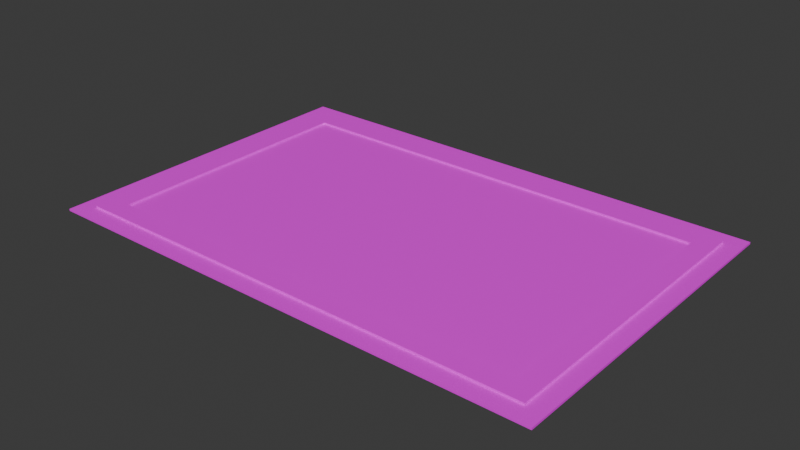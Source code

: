 # Source: Carpet.blend  (saved by Blender 4.2.66; exported with 4.5.12 LTS)
import bpy
from mathutils import Matrix  # noqa: F401  (used for matrix-valued properties, if any)

bpy.ops.wm.read_factory_settings(use_empty=True)
scene = bpy.context.scene
scene.name = 'Scene'

# ---- collections
col_collection = bpy.data.collections.new('Collection'); scene.collection.children.link(col_collection)

# ---- images (referenced by path relative to the original .blend; pixels are not part of the script)
import os
ASSET_DIR = os.environ.get("B2B_ASSET_DIR", "")  # directory of the original .blend (textures are referenced by path, not embedded)
HERE = os.path.dirname(os.path.abspath(__file__))  # packed textures are extracted next to this script under _unpacked/

def load_image(name, relpath, width, height, colorspace="sRGB"):
    """Load a texture the original file referenced (path relative to the .blend, or extracted next to this script)."""
    p = next((c for c in (os.path.join(HERE, relpath), os.path.join(ASSET_DIR, relpath)) if relpath and os.path.exists(c)), "")
    if p:
        img = bpy.data.images.load(p, check_existing=True)
        img.name = name
    else:  # same state as the original file: an image datablock whose file is absent (Cycles renders it pink)
        img = bpy.data.images.new(name, width, height)
        img.source = "FILE"
        img.filepath = "//" + (relpath or name)
    img.colorspace_settings.name = colorspace
    return img
img_texturepalette_png = load_image('TexturePalette.png', 'TexturePalette.png', 1024, 1024, 'sRGB')

# ---- materials (node trees are filled in below, after node groups)
mat_material = bpy.data.materials.new('Material')
mat_material.alpha_threshold = 0.0
mat_material.use_transparent_shadow = False
mat_material.roughness = 0.5
mat_material.line_color = (0.0, 0.0, 0.0, 1.0)

# ---- material node trees
mat_material.use_nodes = True; mat_material.node_tree.nodes.clear()
_N = mat_material.node_tree.nodes; _L = mat_material.node_tree.links
n0 = _N.new('ShaderNodeOutputMaterial'); n0.name = 'Material Output'; n0.location = (300, 300)
n1 = _N.new('ShaderNodeBsdfPrincipled'); n1.name = 'Principled BSDF'; n1.location = (10, 300)
n1.inputs[3].default_value = 1.45
n2 = _N.new('ShaderNodeTexImage'); n2.name = 'Image Texture'; n2.location = (-280, 280)
n2.image = img_texturepalette_png
_L.new(n1.outputs[0], n0.inputs[0])
_L.new(n2.outputs[0], n1.inputs[0])
n0.is_active_output = True

# ---- world
world_world = bpy.data.worlds.new('World'); scene.world = world_world
world_world.use_nodes = True; world_world.node_tree.nodes.clear()
_N = world_world.node_tree.nodes; _L = world_world.node_tree.links
n0 = _N.new('ShaderNodeOutputWorld'); n0.name = 'World Output'; n0.location = (300, 300)
n1 = _N.new('ShaderNodeBackground'); n1.name = 'Background'; n1.location = (10, 300)
n1.inputs[0].default_value = (0.05088, 0.05088, 0.05088, 1.0)
_L.new(n1.outputs[0], n0.inputs[0])
n0.is_active_output = True
world_world.color = (0.05088, 0.05088, 0.05088)
world_world.sun_shadow_jitter_overblur = 0.0

# ---- meshes
me_plane = bpy.data.meshes.new('Plane')
me_plane.from_pydata([(-3.0, -2.0, 0.0), (3.0, -2.0, 0.0), (-3.0, 2.0, 0.0), (3.0, 2.0, 0.0), (-2.795, 1.795, 0.04725), (-2.795, -1.795, 0.04725), (2.795, -1.795, 0.04725), (2.795, 1.795, 0.04725), (-2.555, 1.555, 0.04725), (-2.555, -1.555, 0.04725), (2.555, -1.555, 0.04725), (2.555, 1.555, 0.04725), (-2.795, 1.795, 0.02363), (-2.795, -1.795, 0.02363), (2.795, -1.795, 0.02363), (2.795, 1.795, 0.02363), (-3.0, 2.0, 0.02363), (-3.0, -2.0, 0.02363), (3.0, -2.0, 0.02363), (3.0, 2.0, 0.02363), (-2.195, 1.195, 0.02363), (-2.195, -1.195, 0.02363), (2.195, -1.195, 0.02363), (2.195, 1.195, 0.02363), (-2.555, 1.555, 0.02363), (-2.555, -1.555, 0.02363), (2.555, -1.555, 0.02363), (2.555, 1.555, 0.02363)], [], [(1, 3, 19, 18), (0, 1, 18, 17), (9, 8, 4, 5), (10, 9, 5, 6), (11, 10, 6, 7), (8, 11, 7, 4), (13, 12, 16, 17), (14, 13, 17, 18), (15, 14, 18, 19), (12, 15, 19, 16), (3, 2, 16, 19), (2, 0, 17, 16), (2, 3, 1, 0), (6, 5, 13, 14), (7, 6, 14, 15), (4, 7, 15, 12), (5, 4, 12, 13), (9, 25, 24, 8), (8, 24, 27, 11), (11, 27, 26, 10), (10, 26, 25, 9), (20, 21, 22, 23), (21, 20, 24, 25), (22, 21, 25, 26), (23, 22, 26, 27), (20, 23, 27, 24)])
_uv = me_plane.uv_layers.new(name='UVMap')
_uv.uv.foreach_set('vector', [0.1722, 0.3054, 0.1722, 0.3159, 0.1721, 0.3159, 0.1721, 0.3054, 0.1718, 0.3054, 0.1718, 0.3211, 0.1717, 0.3211, 0.1717, 0.3054, 0.1896, 0.3254, 0.1977, 0.3254, 0.1984, 0.326, 0.189, 0.326, 0.1896, 0.3121, 0.1896, 0.3254, 0.189, 0.326, 0.189, 0.3114, 0.1977, 0.3121, 0.1896, 0.3121, 0.189, 0.3114, 0.1984, 0.3114, 0.1977, 0.3254, 0.1977, 0.3121, 0.1984, 0.3114, 0.1984, 0.326, 0.1514, 0.3072, 0.1608, 0.3072, 0.1613, 0.3077, 0.1508, 0.3077, 0.1514, 0.2926, 0.1514, 0.3072, 0.1508, 0.3077, 0.1508, 0.2921, 0.1608, 0.2926, 0.1514, 0.2926, 0.1508, 0.2921, 0.1613, 0.2921, 0.1608, 0.3072, 0.1608, 0.2926, 0.1613, 0.2921, 0.1613, 0.3077, 0.1719, 0.3054, 0.1719, 0.3211, 0.1718, 0.3211, 0.1718, 0.3054, 0.1722, 0.3054, 0.1722, 0.3159, 0.1722, 0.3159, 0.1722, 0.3054, 0.1717, 0.2921, 0.1717, 0.3077, 0.1613, 0.3077, 0.1613, 0.2921, 0.21, 0.3237, 0.21, 0.3091, 0.2101, 0.3091, 0.2101, 0.3237, 0.2104, 0.3185, 0.2104, 0.3091, 0.2104, 0.3091, 0.2104, 0.3185, 0.2101, 0.3237, 0.2101, 0.3091, 0.2101, 0.3091, 0.2101, 0.3237, 0.2104, 0.3185, 0.2104, 0.3091, 0.2105, 0.3091, 0.2105, 0.3185, 0.2105, 0.3091, 0.2106, 0.3091, 0.2106, 0.3172, 0.2105, 0.3172, 0.2101, 0.3091, 0.2102, 0.3091, 0.2102, 0.3225, 0.2101, 0.3225, 0.2106, 0.3091, 0.2106, 0.3091, 0.2106, 0.3172, 0.2106, 0.3172, 0.2102, 0.3091, 0.2103, 0.3091, 0.2103, 0.3225, 0.2102, 0.3225, 0.3468, 0.2756, 0.3468, 0.2852, 0.3471, 0.2822, 0.3468, 0.2856, 0.1721, 0.3172, 0.1721, 0.3076, 0.1721, 0.3054, 0.1721, 0.3188, 0.1724, 0.3142, 0.1721, 0.3172, 0.1721, 0.3188, 0.1725, 0.3135, 0.1721, 0.3176, 0.1724, 0.3142, 0.1725, 0.3135, 0.1721, 0.3188, 0.1721, 0.3076, 0.1721, 0.3176, 0.1721, 0.3188, 0.1721, 0.3054])
me_plane.materials.append(mat_material)
me_plane.update()

# ---- objects
ob_plane = bpy.data.objects.new('Plane', me_plane)

# ---- transforms, parenting, visibility, modifiers, constraints
ob_plane.location = (0.0, 0.0, 0.0)

# ---- collection membership
col_collection.objects.link(ob_plane)

# ---- scene / render settings (as saved in the file)
scene.frame_start = 1; scene.frame_end = 250; scene.frame_set(1)
scene.render.engine = 'BLENDER_EEVEE_NEXT'
bpy.context.view_layer.update()

# ---- added for rendering (the .blend has no active camera and no usable light): camera, sun
cam_auto = bpy.data.cameras.new('AutoCamera')
cam_auto.lens = 50.0
cam_auto.sensor_width = 36.0
cam_auto.clip_end = 1000.0
ob_auto_camera = bpy.data.objects.new('AutoCamera', cam_auto)
scene.collection.objects.link(ob_auto_camera)
ob_auto_camera.location = (6.67203, -8.00644, 5.36125)
ob_auto_camera.rotation_euler = (1.09748, -7.21219e-08, 0.694738)
scene.camera = ob_auto_camera
light_auto_sun = bpy.data.lights.new('AutoSun', 'SUN')
light_auto_sun.energy = 3.0
light_auto_sun.angle = 0.0523599
ob_auto_sun = bpy.data.objects.new('AutoSun', light_auto_sun)
scene.collection.objects.link(ob_auto_sun)
ob_auto_sun.rotation_euler = (0.872665, 0.174533, 0.523599)
bpy.context.view_layer.update()
